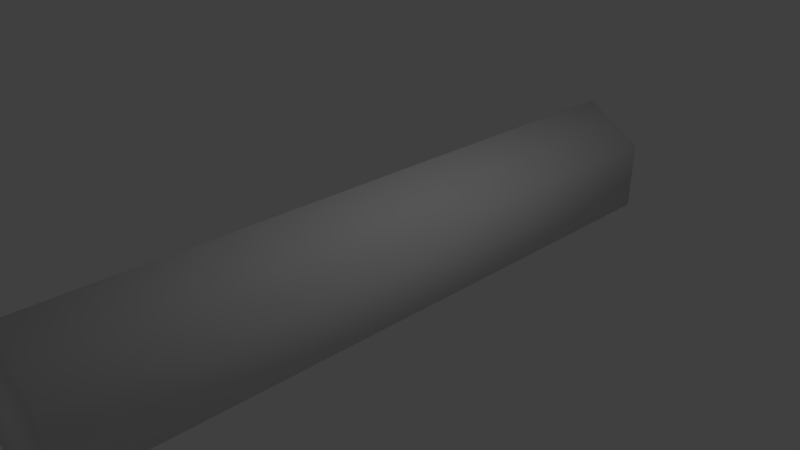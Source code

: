 # Source: hyperspace_element.blend  (saved by Blender 2.79.0; exported with 4.5.12 LTS)
import bpy
from mathutils import Matrix  # noqa: F401  (used for matrix-valued properties, if any)

bpy.ops.wm.read_factory_settings(use_empty=True)
scene = bpy.context.scene
scene.name = 'Scene'

# ---- collections
col_collection_1 = bpy.data.collections.new('Collection 1'); scene.collection.children.link(col_collection_1)

# ---- world
world_world = bpy.data.worlds.new('World'); scene.world = world_world
world_world.color = (0.05088, 0.05088, 0.05088)
world_world.use_sun_shadow = False
world_world.sun_shadow_jitter_overblur = 0.0
world_world.cycles.sampling_method = 'MANUAL'

# ---- cameras
cam_camera = bpy.data.cameras.new('Camera')
cam_camera.clip_end = 100.0
cam_camera.lens = 35.0
cam_camera.sensor_width = 32.0
cam_camera.sensor_height = 18.0
cam_camera.ortho_scale = 7.314
cam_camera.dof.focus_distance = 0.0
cam_camera.dof.aperture_fstop = 128.0

# ---- lights
light_lamp = bpy.data.lights.new('Lamp', 'POINT')
light_lamp.transmission_factor = 0.0
light_lamp.cutoff_distance = 30.0
light_lamp.energy = 100.0
light_lamp.shadow_buffer_clip_start = 1.001
light_lamp.shadow_soft_size = 0.1
light_lamp.shadow_maximum_resolution = 0.006
light_lamp.use_absolute_resolution = True

# ---- meshes
me_cylinder = bpy.data.meshes.new('Cylinder')
me_cylinder.from_pydata([(0.0, 4.654, 1.0), (0.0, -4.654, 1.0), (0.866, 4.654, 0.5), (0.866, -4.654, 0.5), (0.866, 4.654, -0.5), (0.866, -4.654, -0.5), (-8.742e-08, 4.654, -1.0), (-8.742e-08, -4.654, -1.0), (-0.866, 4.654, -0.5), (-0.866, -4.654, -0.5), (-0.866, 4.654, 0.5), (-0.866, -4.654, 0.5)], [], [(0, 1, 3, 2), (2, 3, 5, 4), (4, 5, 7, 6), (6, 7, 9, 8), (3, 1, 11, 9, 7, 5), (8, 9, 11, 10), (10, 11, 1, 0), (0, 2, 4, 6, 8, 10)])
me_cylinder.polygons.foreach_set('use_smooth', [True] * 8)
_uv = me_cylinder.uv_layers.new(name='UVMap')
_uv.uv.foreach_set('vector', [0.8643, 0.2741, 0.1357, 0.2741, 0.1357, 0.1958, 0.8643, 0.1958, 0.8643, 0.1958, 0.1357, 0.1958, 0.1357, 0.1175, 0.8643, 0.1175, 0.8643, 0.1175, 0.1357, 0.1175, 0.1357, 0.03922, 0.8643, 0.03921, 0.8643, 0.5089, 0.1357, 0.5089, 0.1357, 0.4306, 0.8643, 0.4306, 0.06787, 0.1566, 7.137e-05, 0.1175, 7.133e-05, 0.03922, 0.06787, 7.253e-05, 0.1357, 0.03922, 0.1357, 0.1175, 0.8643, 0.4306, 0.1357, 0.4306, 0.1357, 0.3524, 0.8643, 0.3524, 0.8643, 0.3524, 0.1357, 0.3524, 0.1357, 0.2741, 0.8643, 0.2741, 0.9999, 0.1175, 0.9321, 0.1566, 0.8643, 0.1175, 0.8643, 0.03921, 0.9321, 7.133e-05, 0.9999, 0.03921])
me_cylinder.use_remesh_preserve_volume = False
me_cylinder.use_remesh_preserve_attributes = False
me_cylinder.use_mirror_vertex_groups = False
me_cylinder.update()

# ---- objects
ob_cylinder = bpy.data.objects.new('Cylinder', me_cylinder)
ob_lamp = bpy.data.objects.new('Lamp', light_lamp)
ob_camera = bpy.data.objects.new('Camera', cam_camera)

# ---- transforms, parenting, visibility, modifiers, constraints
ob_cylinder.location = (0.0, 0.0, 0.0)
ob_cylinder.lineart.crease_threshold = 0.0
ob_lamp.location = (4.076, 1.005, 5.904)
ob_lamp.rotation_euler = (0.6503, 0.05522, 1.866)
ob_lamp.lock_rotations_4d = False
ob_lamp.empty_display_type = 'ARROWS'
ob_lamp.color = (0.0, 0.0, 0.0, 0.0)
ob_lamp.lineart.crease_threshold = 0.0
ob_camera.location = (7.481, -6.508, 5.344)
ob_camera.rotation_euler = (1.109, 0.0, 0.8149)
ob_camera.lock_rotations_4d = False
ob_camera.empty_display_type = 'ARROWS'
ob_camera.color = (0.0, 0.0, 0.0, 0.0)
ob_camera.display_type = 'WIRE'
ob_camera.lineart.crease_threshold = 0.0

# ---- collection membership
col_collection_1.objects.link(ob_cylinder)
col_collection_1.objects.link(ob_lamp)
col_collection_1.objects.link(ob_camera)

# ---- scene / render settings (as saved in the file)
scene.camera = ob_camera
scene.frame_start = 1; scene.frame_end = 250; scene.frame_set(1)
scene.render.engine = 'BLENDER_EEVEE_NEXT'
scene.render.resolution_percentage = 50
scene.render.dither_intensity = 0.0
scene.cycles.use_denoising = False
scene.cycles.samples = 128
scene.cycles.sampling_pattern = 'TABULATED_SOBOL'
scene.cycles.use_adaptive_sampling = False
scene.cycles.use_light_tree = False
scene.cycles.blur_glossy = 0.0
scene.cycles.sample_clamp_indirect = 0.0
scene.view_settings.view_transform = 'Standard'
bpy.context.view_layer.update()
